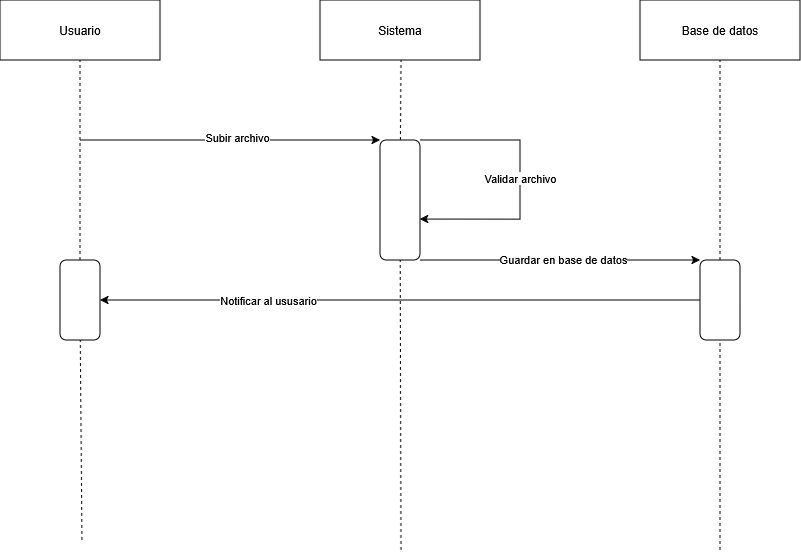

The diagram above was exported from draw.io. Its source (the exported page's mxGraphModel, read from the mxfile embedded in the PNG):
<mxGraphModel dx="786" dy="475" grid="1" gridSize="10" guides="1" tooltips="1" connect="1" arrows="1" fold="1" page="1" pageScale="1" pageWidth="850" pageHeight="1100" math="0" shadow="0">
  <root>
    <mxCell id="0" />
    <mxCell id="1" parent="0" />
    <mxCell id="K5d2VGZ80xazksHMNY7x-2" value="" style="endArrow=none;html=1;rounded=0;align=right;verticalAlign=middle;labelPosition=left;verticalLabelPosition=middle;dashed=1;" parent="1" target="K5d2VGZ80xazksHMNY7x-5" edge="1" source="Th1pdaXyJ3W6MvwF_YLY-2">
      <mxGeometry width="50" height="50" relative="1" as="geometry">
        <mxPoint x="122" y="800" as="sourcePoint" />
        <mxPoint x="122" y="120" as="targetPoint" />
      </mxGeometry>
    </mxCell>
    <mxCell id="K5d2VGZ80xazksHMNY7x-3" value="" style="endArrow=none;html=1;rounded=0;align=right;verticalAlign=middle;labelPosition=left;verticalLabelPosition=middle;dashed=1;" parent="1" source="K5d2VGZ80xazksHMNY7x-8" edge="1">
      <mxGeometry width="50" height="50" relative="1" as="geometry">
        <mxPoint x="441" y="816.6666666666665" as="sourcePoint" />
        <mxPoint x="441" y="120" as="targetPoint" />
      </mxGeometry>
    </mxCell>
    <mxCell id="K5d2VGZ80xazksHMNY7x-4" value="" style="endArrow=none;html=1;rounded=0;align=right;verticalAlign=middle;labelPosition=left;verticalLabelPosition=middle;dashed=1;" parent="1" source="K5d2VGZ80xazksHMNY7x-18" target="K5d2VGZ80xazksHMNY7x-7" edge="1">
      <mxGeometry width="50" height="50" relative="1" as="geometry">
        <mxPoint x="759.6" y="816.6666666666666" as="sourcePoint" />
        <mxPoint x="759.6" y="120" as="targetPoint" />
      </mxGeometry>
    </mxCell>
    <mxCell id="K5d2VGZ80xazksHMNY7x-5" value="Usuario" style="rounded=0;whiteSpace=wrap;html=1;" parent="1" vertex="1">
      <mxGeometry x="40" y="60" width="160" height="60" as="geometry" />
    </mxCell>
    <mxCell id="K5d2VGZ80xazksHMNY7x-6" value="Sistema" style="rounded=0;whiteSpace=wrap;html=1;" parent="1" vertex="1">
      <mxGeometry x="360" y="60" width="160" height="60" as="geometry" />
    </mxCell>
    <mxCell id="K5d2VGZ80xazksHMNY7x-7" value="Base de datos" style="rounded=0;whiteSpace=wrap;html=1;" parent="1" vertex="1">
      <mxGeometry x="680" y="60" width="160" height="60" as="geometry" />
    </mxCell>
    <mxCell id="K5d2VGZ80xazksHMNY7x-12" value="" style="endArrow=none;html=1;rounded=0;align=right;verticalAlign=middle;labelPosition=left;verticalLabelPosition=middle;dashed=1;" parent="1" target="K5d2VGZ80xazksHMNY7x-8" edge="1">
      <mxGeometry width="50" height="50" relative="1" as="geometry">
        <mxPoint x="441" y="610" as="sourcePoint" />
        <mxPoint x="441" y="120" as="targetPoint" />
      </mxGeometry>
    </mxCell>
    <mxCell id="K5d2VGZ80xazksHMNY7x-15" style="edgeStyle=orthogonalEdgeStyle;rounded=0;orthogonalLoop=1;jettySize=auto;html=1;exitX=1;exitY=0;exitDx=0;exitDy=0;entryX=0.99;entryY=0.659;entryDx=0;entryDy=0;entryPerimeter=0;" parent="1" source="K5d2VGZ80xazksHMNY7x-8" target="K5d2VGZ80xazksHMNY7x-8" edge="1">
      <mxGeometry relative="1" as="geometry">
        <mxPoint x="650" y="230" as="targetPoint" />
        <Array as="points">
          <mxPoint x="560" y="200" />
          <mxPoint x="560" y="279" />
        </Array>
      </mxGeometry>
    </mxCell>
    <mxCell id="K5d2VGZ80xazksHMNY7x-16" value="Validar archivo" style="edgeLabel;html=1;align=center;verticalAlign=middle;resizable=0;points=[];" parent="K5d2VGZ80xazksHMNY7x-15" connectable="0" vertex="1">
      <mxGeometry x="-0.0163" relative="1" as="geometry">
        <mxPoint as="offset" />
      </mxGeometry>
    </mxCell>
    <mxCell id="K5d2VGZ80xazksHMNY7x-17" style="edgeStyle=orthogonalEdgeStyle;rounded=0;orthogonalLoop=1;jettySize=auto;html=1;" parent="1" source="K5d2VGZ80xazksHMNY7x-8" target="K5d2VGZ80xazksHMNY7x-18" edge="1">
      <mxGeometry relative="1" as="geometry">
        <mxPoint x="730" y="310" as="targetPoint" />
        <Array as="points">
          <mxPoint x="530" y="320" />
          <mxPoint x="530" y="320" />
        </Array>
      </mxGeometry>
    </mxCell>
    <mxCell id="K5d2VGZ80xazksHMNY7x-20" value="Guardar en base de datos" style="edgeLabel;html=1;align=center;verticalAlign=middle;resizable=0;points=[];" parent="K5d2VGZ80xazksHMNY7x-17" connectable="0" vertex="1">
      <mxGeometry x="0.019" y="1" relative="1" as="geometry">
        <mxPoint as="offset" />
      </mxGeometry>
    </mxCell>
    <mxCell id="K5d2VGZ80xazksHMNY7x-8" value="" style="rounded=1;whiteSpace=wrap;html=1;" parent="1" vertex="1">
      <mxGeometry x="420" y="200" width="40" height="120" as="geometry" />
    </mxCell>
    <mxCell id="K5d2VGZ80xazksHMNY7x-13" value="" style="endArrow=classic;html=1;rounded=0;" parent="1" edge="1">
      <mxGeometry width="50" height="50" relative="1" as="geometry">
        <mxPoint x="120" y="200" as="sourcePoint" />
        <mxPoint x="420" y="200" as="targetPoint" />
      </mxGeometry>
    </mxCell>
    <mxCell id="K5d2VGZ80xazksHMNY7x-14" value="Subir archivo" style="edgeLabel;html=1;align=center;verticalAlign=middle;resizable=0;points=[];" parent="K5d2VGZ80xazksHMNY7x-13" connectable="0" vertex="1">
      <mxGeometry x="0.0495" y="3" relative="1" as="geometry">
        <mxPoint as="offset" />
      </mxGeometry>
    </mxCell>
    <mxCell id="K5d2VGZ80xazksHMNY7x-19" value="" style="endArrow=none;html=1;rounded=0;align=right;verticalAlign=middle;labelPosition=left;verticalLabelPosition=middle;dashed=1;" parent="1" target="K5d2VGZ80xazksHMNY7x-18" edge="1">
      <mxGeometry width="50" height="50" relative="1" as="geometry">
        <mxPoint x="760" y="610" as="sourcePoint" />
        <mxPoint x="760" y="120" as="targetPoint" />
      </mxGeometry>
    </mxCell>
    <mxCell id="Th1pdaXyJ3W6MvwF_YLY-1" style="edgeStyle=orthogonalEdgeStyle;rounded=0;orthogonalLoop=1;jettySize=auto;html=1;" edge="1" parent="1" source="K5d2VGZ80xazksHMNY7x-18" target="Th1pdaXyJ3W6MvwF_YLY-2">
      <mxGeometry relative="1" as="geometry">
        <mxPoint x="230" y="370" as="targetPoint" />
      </mxGeometry>
    </mxCell>
    <mxCell id="Th1pdaXyJ3W6MvwF_YLY-4" value="Notificar al ususario" style="edgeLabel;html=1;align=center;verticalAlign=middle;resizable=0;points=[];" vertex="1" connectable="0" parent="Th1pdaXyJ3W6MvwF_YLY-1">
      <mxGeometry x="0.4405" relative="1" as="geometry">
        <mxPoint as="offset" />
      </mxGeometry>
    </mxCell>
    <mxCell id="K5d2VGZ80xazksHMNY7x-18" value="" style="rounded=1;whiteSpace=wrap;html=1;" parent="1" vertex="1">
      <mxGeometry x="740" y="320" width="40" height="80" as="geometry" />
    </mxCell>
    <mxCell id="Th1pdaXyJ3W6MvwF_YLY-3" value="" style="endArrow=none;html=1;rounded=0;align=right;verticalAlign=middle;labelPosition=left;verticalLabelPosition=middle;dashed=1;" edge="1" parent="1" target="Th1pdaXyJ3W6MvwF_YLY-2">
      <mxGeometry width="50" height="50" relative="1" as="geometry">
        <mxPoint x="122" y="600" as="sourcePoint" />
        <mxPoint x="120" y="120" as="targetPoint" />
      </mxGeometry>
    </mxCell>
    <mxCell id="Th1pdaXyJ3W6MvwF_YLY-2" value="" style="rounded=1;whiteSpace=wrap;html=1;" vertex="1" parent="1">
      <mxGeometry x="100" y="320" width="40" height="80" as="geometry" />
    </mxCell>
  </root>
</mxGraphModel>